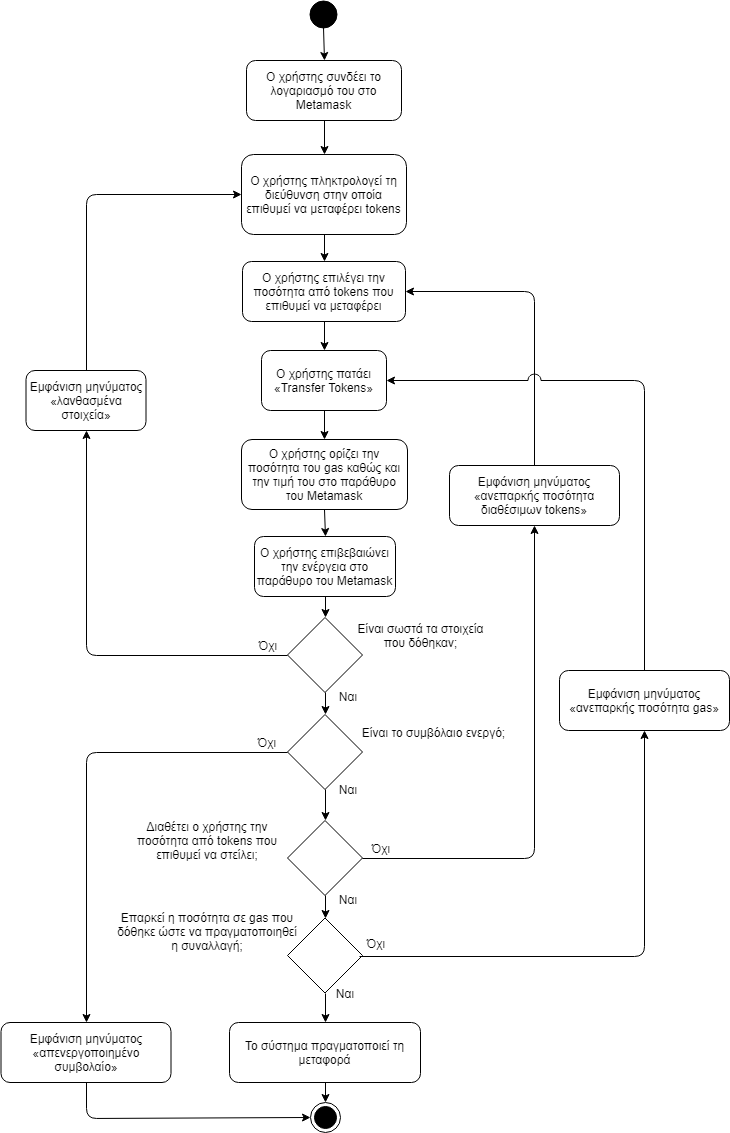

The diagram above was exported from draw.io. Its source (the exported page's mxGraphModel, read from the mxfile embedded in the PNG):
<mxGraphModel dx="1394" dy="-467" grid="1" gridSize="10" guides="1" tooltips="1" connect="1" arrows="1" fold="1" page="1" pageScale="1" pageWidth="827" pageHeight="1169" background="#ffffff" math="0" shadow="0">
  <root>
    <mxCell id="0" />
    <mxCell id="1" parent="0" />
    <mxCell id="rKWhTcDMLcOvQeOw3bwW-57" value="" style="ellipse;whiteSpace=wrap;html=1;aspect=fixed;fillColor=#000000;gradientColor=none;" parent="1" vertex="1">
      <mxGeometry x="400" y="1200" width="27" height="27" as="geometry" />
    </mxCell>
    <mxCell id="rKWhTcDMLcOvQeOw3bwW-59" value="Ο χρήστης συνδέει το λογαριασμό του στο Metamask" style="rounded=1;whiteSpace=wrap;html=1;fillColor=#ffffff;gradientColor=none;" parent="1" vertex="1">
      <mxGeometry x="337" y="1260" width="155" height="60" as="geometry" />
    </mxCell>
    <mxCell id="rKWhTcDMLcOvQeOw3bwW-60" value="Ο χρήστης πληκτρολογεί τη διεύθυνση στην οποία επιθυμεί να μεταφέρει tokens" style="rounded=1;whiteSpace=wrap;html=1;fillColor=#ffffff;gradientColor=none;" parent="1" vertex="1">
      <mxGeometry x="332" y="1354" width="165" height="80" as="geometry" />
    </mxCell>
    <mxCell id="rKWhTcDMLcOvQeOw3bwW-61" value="Ο χρήστης πατάει «Transfer Tokens»" style="rounded=1;whiteSpace=wrap;html=1;fillColor=#ffffff;gradientColor=none;" parent="1" vertex="1">
      <mxGeometry x="352" y="1550" width="125" height="60" as="geometry" />
    </mxCell>
    <mxCell id="rKWhTcDMLcOvQeOw3bwW-62" value="Ο χρήστης επιλέγει την ποσότητα από tokens που επιθυμεί να μεταφέρει" style="rounded=1;whiteSpace=wrap;html=1;fillColor=#ffffff;gradientColor=none;" parent="1" vertex="1">
      <mxGeometry x="333" y="1461" width="163" height="60" as="geometry" />
    </mxCell>
    <mxCell id="rKWhTcDMLcOvQeOw3bwW-64" value="" style="rhombus;whiteSpace=wrap;html=1;fillColor=#ffffff;gradientColor=none;aspect=fixed;" parent="1" vertex="1">
      <mxGeometry x="378" y="2020" width="75" height="75" as="geometry" />
    </mxCell>
    <mxCell id="rKWhTcDMLcOvQeOw3bwW-65" value="Διαθέτει ο χρήστης την ποσότητα από tokens που επιθυμεί να στείλει;" style="text;html=1;strokeColor=none;fillColor=none;align=center;verticalAlign=middle;whiteSpace=wrap;rounded=0;" parent="1" vertex="1">
      <mxGeometry x="213" y="2010" width="170" height="60" as="geometry" />
    </mxCell>
    <mxCell id="rKWhTcDMLcOvQeOw3bwW-66" value="" style="endArrow=classic;html=1;exitX=0.5;exitY=1;exitDx=0;exitDy=0;entryX=0.5;entryY=0;entryDx=0;entryDy=0;" parent="1" source="rKWhTcDMLcOvQeOw3bwW-57" target="rKWhTcDMLcOvQeOw3bwW-59" edge="1">
      <mxGeometry width="50" height="50" relative="1" as="geometry">
        <mxPoint x="481.5" y="1240" as="sourcePoint" />
        <mxPoint x="643" y="1280" as="targetPoint" />
      </mxGeometry>
    </mxCell>
    <mxCell id="rKWhTcDMLcOvQeOw3bwW-67" value="" style="endArrow=classic;html=1;exitX=0.5;exitY=1;exitDx=0;exitDy=0;entryX=0.5;entryY=0;entryDx=0;entryDy=0;" parent="1" source="rKWhTcDMLcOvQeOw3bwW-59" target="rKWhTcDMLcOvQeOw3bwW-60" edge="1">
      <mxGeometry width="50" height="50" relative="1" as="geometry">
        <mxPoint x="423" y="1250" as="sourcePoint" />
        <mxPoint x="423" y="1290" as="targetPoint" />
      </mxGeometry>
    </mxCell>
    <mxCell id="rKWhTcDMLcOvQeOw3bwW-68" value="" style="endArrow=classic;html=1;exitX=0.5;exitY=1;exitDx=0;exitDy=0;entryX=0.5;entryY=0;entryDx=0;entryDy=0;" parent="1" source="rKWhTcDMLcOvQeOw3bwW-60" target="rKWhTcDMLcOvQeOw3bwW-62" edge="1">
      <mxGeometry width="50" height="50" relative="1" as="geometry">
        <mxPoint x="433" y="1260" as="sourcePoint" />
        <mxPoint x="433" y="1300" as="targetPoint" />
      </mxGeometry>
    </mxCell>
    <mxCell id="rKWhTcDMLcOvQeOw3bwW-69" value="" style="endArrow=classic;html=1;exitX=0.5;exitY=1;exitDx=0;exitDy=0;entryX=0.5;entryY=0;entryDx=0;entryDy=0;" parent="1" source="rKWhTcDMLcOvQeOw3bwW-62" target="rKWhTcDMLcOvQeOw3bwW-61" edge="1">
      <mxGeometry width="50" height="50" relative="1" as="geometry">
        <mxPoint x="443" y="1270" as="sourcePoint" />
        <mxPoint x="443" y="1310" as="targetPoint" />
      </mxGeometry>
    </mxCell>
    <mxCell id="rKWhTcDMLcOvQeOw3bwW-71" value="Ναι" style="text;html=1;strokeColor=none;fillColor=none;align=center;verticalAlign=middle;whiteSpace=wrap;rounded=0;" parent="1" vertex="1">
      <mxGeometry x="418" y="2089" width="40" height="20" as="geometry" />
    </mxCell>
    <mxCell id="rKWhTcDMLcOvQeOw3bwW-72" value="Όχι" style="text;html=1;strokeColor=none;fillColor=none;align=center;verticalAlign=middle;whiteSpace=wrap;rounded=0;" parent="1" vertex="1">
      <mxGeometry x="450.5" y="2037.5" width="40" height="20" as="geometry" />
    </mxCell>
    <mxCell id="rKWhTcDMLcOvQeOw3bwW-73" value="" style="endArrow=classic;html=1;exitX=1;exitY=0.5;exitDx=0;exitDy=0;entryX=0.5;entryY=1;entryDx=0;entryDy=0;" parent="1" source="rKWhTcDMLcOvQeOw3bwW-64" target="rKWhTcDMLcOvQeOw3bwW-74" edge="1">
      <mxGeometry width="50" height="50" relative="1" as="geometry">
        <mxPoint x="423.5" y="1640" as="sourcePoint" />
        <mxPoint x="586.5" y="1740" as="targetPoint" />
        <Array as="points">
          <mxPoint x="625" y="2058" />
        </Array>
      </mxGeometry>
    </mxCell>
    <mxCell id="rKWhTcDMLcOvQeOw3bwW-74" value="Εμφάνιση μηνύματος «ανεπαρκής ποσότητα διαθέσιμων tokens»" style="rounded=1;whiteSpace=wrap;html=1;" parent="1" vertex="1">
      <mxGeometry x="540" y="1665" width="170" height="60" as="geometry" />
    </mxCell>
    <mxCell id="rKWhTcDMLcOvQeOw3bwW-75" value="" style="endArrow=classic;html=1;exitX=0.5;exitY=0;exitDx=0;exitDy=0;entryX=1;entryY=0.5;entryDx=0;entryDy=0;" parent="1" source="rKWhTcDMLcOvQeOw3bwW-74" target="rKWhTcDMLcOvQeOw3bwW-62" edge="1">
      <mxGeometry width="50" height="50" relative="1" as="geometry">
        <mxPoint x="433.5" y="1650" as="sourcePoint" />
        <mxPoint x="433.5" y="1720" as="targetPoint" />
        <Array as="points">
          <mxPoint x="625" y="1491" />
        </Array>
      </mxGeometry>
    </mxCell>
    <mxCell id="rKWhTcDMLcOvQeOw3bwW-76" value="" style="rhombus;whiteSpace=wrap;html=1;fillColor=#ffffff;gradientColor=none;" parent="1" vertex="1">
      <mxGeometry x="378" y="1817" width="75" height="75" as="geometry" />
    </mxCell>
    <mxCell id="rKWhTcDMLcOvQeOw3bwW-79" value="Είναι σωστά τα στοιχεία που δόθηκαν;" style="text;html=1;strokeColor=none;fillColor=none;align=center;verticalAlign=middle;whiteSpace=wrap;rounded=0;" parent="1" vertex="1">
      <mxGeometry x="439.5" y="1804.5" width="143" height="60" as="geometry" />
    </mxCell>
    <mxCell id="rKWhTcDMLcOvQeOw3bwW-80" value="Ναι" style="text;html=1;strokeColor=none;fillColor=none;align=center;verticalAlign=middle;whiteSpace=wrap;rounded=0;" parent="1" vertex="1">
      <mxGeometry x="418" y="1886" width="40" height="20" as="geometry" />
    </mxCell>
    <mxCell id="rKWhTcDMLcOvQeOw3bwW-81" value="Όχι" style="text;html=1;strokeColor=none;fillColor=none;align=center;verticalAlign=middle;whiteSpace=wrap;rounded=0;" parent="1" vertex="1">
      <mxGeometry x="338" y="1834.5" width="40" height="20" as="geometry" />
    </mxCell>
    <mxCell id="rKWhTcDMLcOvQeOw3bwW-82" value="" style="endArrow=classic;html=1;exitX=0;exitY=0.5;exitDx=0;exitDy=0;entryX=0.5;entryY=1;entryDx=0;entryDy=0;" parent="1" source="rKWhTcDMLcOvQeOw3bwW-76" target="rKWhTcDMLcOvQeOw3bwW-83" edge="1">
      <mxGeometry width="50" height="50" relative="1" as="geometry">
        <mxPoint x="424.5" y="1790" as="sourcePoint" />
        <mxPoint x="216.5" y="1730" as="targetPoint" />
        <Array as="points">
          <mxPoint x="177" y="1855" />
        </Array>
      </mxGeometry>
    </mxCell>
    <mxCell id="rKWhTcDMLcOvQeOw3bwW-83" value="Εμφάνιση μηνύματος «λανθασμένα στοιχεία»" style="rounded=1;whiteSpace=wrap;html=1;" parent="1" vertex="1">
      <mxGeometry x="116.5" y="1570" width="120" height="60" as="geometry" />
    </mxCell>
    <mxCell id="rKWhTcDMLcOvQeOw3bwW-84" value="" style="endArrow=classic;html=1;exitX=0.5;exitY=0;exitDx=0;exitDy=0;entryX=0;entryY=0.5;entryDx=0;entryDy=0;" parent="1" source="rKWhTcDMLcOvQeOw3bwW-83" target="rKWhTcDMLcOvQeOw3bwW-60" edge="1">
      <mxGeometry width="50" height="50" relative="1" as="geometry">
        <mxPoint x="423.5" y="1640" as="sourcePoint" />
        <mxPoint x="424.5" y="1710" as="targetPoint" />
        <Array as="points">
          <mxPoint x="177" y="1394" />
        </Array>
      </mxGeometry>
    </mxCell>
    <mxCell id="rKWhTcDMLcOvQeOw3bwW-85" value="" style="rhombus;whiteSpace=wrap;html=1;fillColor=#ffffff;gradientColor=none;aspect=fixed;" parent="1" vertex="1">
      <mxGeometry x="378" y="2117.5" width="75" height="75" as="geometry" />
    </mxCell>
    <mxCell id="rKWhTcDMLcOvQeOw3bwW-86" value="Ναι" style="text;html=1;strokeColor=none;fillColor=none;align=center;verticalAlign=middle;whiteSpace=wrap;rounded=0;" parent="1" vertex="1">
      <mxGeometry x="415" y="2182.5" width="40" height="20" as="geometry" />
    </mxCell>
    <mxCell id="rKWhTcDMLcOvQeOw3bwW-87" value="Όχι" style="text;html=1;strokeColor=none;fillColor=none;align=center;verticalAlign=middle;whiteSpace=wrap;rounded=0;" parent="1" vertex="1">
      <mxGeometry x="446" y="2132.5" width="40" height="20" as="geometry" />
    </mxCell>
    <mxCell id="rKWhTcDMLcOvQeOw3bwW-88" value="Επαρκεί η ποσότητα σε gas που δόθηκε ώστε να πραγματοποιηθεί η συναλλαγή;" style="text;html=1;strokeColor=none;fillColor=none;align=center;verticalAlign=middle;whiteSpace=wrap;rounded=0;" parent="1" vertex="1">
      <mxGeometry x="206" y="2101" width="184" height="60" as="geometry" />
    </mxCell>
    <mxCell id="rKWhTcDMLcOvQeOw3bwW-89" value="" style="endArrow=classic;html=1;exitX=0.5;exitY=1;exitDx=0;exitDy=0;entryX=0.5;entryY=0;entryDx=0;entryDy=0;" parent="1" source="rKWhTcDMLcOvQeOw3bwW-64" target="rKWhTcDMLcOvQeOw3bwW-85" edge="1">
      <mxGeometry width="50" height="50" relative="1" as="geometry">
        <mxPoint x="120.5" y="2410" as="sourcePoint" />
        <mxPoint x="170.5" y="2360" as="targetPoint" />
      </mxGeometry>
    </mxCell>
    <mxCell id="rKWhTcDMLcOvQeOw3bwW-91" value="Ο χρήστης ορίζει την ποσότητα του gas καθώς και την τιμή του στο παράθυρο του Metamask" style="rounded=1;whiteSpace=wrap;html=1;fillColor=#ffffff;gradientColor=none;" parent="1" vertex="1">
      <mxGeometry x="332" y="1639" width="166" height="70" as="geometry" />
    </mxCell>
    <mxCell id="rKWhTcDMLcOvQeOw3bwW-92" value="" style="endArrow=classic;html=1;exitX=0.5;exitY=1;exitDx=0;exitDy=0;entryX=0.5;entryY=0;entryDx=0;entryDy=0;" parent="1" source="rKWhTcDMLcOvQeOw3bwW-61" target="rKWhTcDMLcOvQeOw3bwW-91" edge="1">
      <mxGeometry width="50" height="50" relative="1" as="geometry">
        <mxPoint x="423.5" y="1550" as="sourcePoint" />
        <mxPoint x="423.5" y="1580" as="targetPoint" />
      </mxGeometry>
    </mxCell>
    <mxCell id="rKWhTcDMLcOvQeOw3bwW-95" value="Ο χρήστης επιβεβαιώνει την ενέργεια στο παράθυρο του Metamask" style="rounded=1;whiteSpace=wrap;html=1;fillColor=#ffffff;gradientColor=none;" parent="1" vertex="1">
      <mxGeometry x="345" y="1736" width="141" height="60" as="geometry" />
    </mxCell>
    <mxCell id="rKWhTcDMLcOvQeOw3bwW-96" value="" style="endArrow=classic;html=1;exitX=0.5;exitY=1;exitDx=0;exitDy=0;entryX=0.5;entryY=0;entryDx=0;entryDy=0;" parent="1" source="rKWhTcDMLcOvQeOw3bwW-91" target="rKWhTcDMLcOvQeOw3bwW-95" edge="1">
      <mxGeometry width="50" height="50" relative="1" as="geometry">
        <mxPoint x="423.5" y="1640" as="sourcePoint" />
        <mxPoint x="423.5" y="1670" as="targetPoint" />
      </mxGeometry>
    </mxCell>
    <mxCell id="rKWhTcDMLcOvQeOw3bwW-97" value="" style="endArrow=classic;html=1;exitX=0.5;exitY=1;exitDx=0;exitDy=0;entryX=0.5;entryY=0;entryDx=0;entryDy=0;" parent="1" source="rKWhTcDMLcOvQeOw3bwW-95" target="rKWhTcDMLcOvQeOw3bwW-76" edge="1">
      <mxGeometry width="50" height="50" relative="1" as="geometry">
        <mxPoint x="423.5" y="1740" as="sourcePoint" />
        <mxPoint x="423.5" y="1765" as="targetPoint" />
      </mxGeometry>
    </mxCell>
    <mxCell id="5rI-fgQtZPHb6gEdE7m5-1" value="Εμφάνιση μηνύματος «ανεπαρκής ποσότητα gas»" style="rounded=1;whiteSpace=wrap;html=1;" parent="1" vertex="1">
      <mxGeometry x="650" y="1870" width="170" height="60" as="geometry" />
    </mxCell>
    <mxCell id="5rI-fgQtZPHb6gEdE7m5-2" value="" style="endArrow=classic;html=1;exitX=0.1;exitY=1.175;exitDx=0;exitDy=0;entryX=0.5;entryY=1;entryDx=0;entryDy=0;exitPerimeter=0;" parent="1" source="rKWhTcDMLcOvQeOw3bwW-87" target="5rI-fgQtZPHb6gEdE7m5-1" edge="1">
      <mxGeometry width="50" height="50" relative="1" as="geometry">
        <mxPoint x="424" y="2075" as="sourcePoint" />
        <mxPoint x="424" y="2118" as="targetPoint" />
        <Array as="points">
          <mxPoint x="735" y="2156" />
        </Array>
      </mxGeometry>
    </mxCell>
    <mxCell id="5rI-fgQtZPHb6gEdE7m5-3" value="" style="endArrow=classic;html=1;exitX=0.5;exitY=0;exitDx=0;exitDy=0;entryX=1;entryY=0.5;entryDx=0;entryDy=0;jumpStyle=arc;jumpSize=13;" parent="1" source="5rI-fgQtZPHb6gEdE7m5-1" target="rKWhTcDMLcOvQeOw3bwW-61" edge="1">
      <mxGeometry width="50" height="50" relative="1" as="geometry">
        <mxPoint x="434" y="2085" as="sourcePoint" />
        <mxPoint x="434" y="2128" as="targetPoint" />
        <Array as="points">
          <mxPoint x="735" y="1580" />
        </Array>
      </mxGeometry>
    </mxCell>
    <mxCell id="5rI-fgQtZPHb6gEdE7m5-4" value="Το σύστημα πραγματοποιεί τη μεταφορά" style="rounded=1;whiteSpace=wrap;html=1;fillColor=#ffffff;gradientColor=none;" parent="1" vertex="1">
      <mxGeometry x="320" y="2222" width="191" height="60" as="geometry" />
    </mxCell>
    <mxCell id="5rI-fgQtZPHb6gEdE7m5-5" value="" style="endArrow=classic;html=1;exitX=0.5;exitY=1;exitDx=0;exitDy=0;entryX=0.5;entryY=0;entryDx=0;entryDy=0;" parent="1" source="rKWhTcDMLcOvQeOw3bwW-85" target="5rI-fgQtZPHb6gEdE7m5-4" edge="1">
      <mxGeometry width="50" height="50" relative="1" as="geometry">
        <mxPoint x="424" y="2075" as="sourcePoint" />
        <mxPoint x="424" y="2118" as="targetPoint" />
      </mxGeometry>
    </mxCell>
    <mxCell id="5rI-fgQtZPHb6gEdE7m5-6" value="" style="endArrow=classic;html=1;exitX=0.5;exitY=1;exitDx=0;exitDy=0;entryX=0.5;entryY=0;entryDx=0;entryDy=0;" parent="1" source="5rI-fgQtZPHb6gEdE7m5-4" target="xU7v6griCfaUEs4KSZ6A-1" edge="1">
      <mxGeometry width="50" height="50" relative="1" as="geometry">
        <mxPoint x="434" y="2085" as="sourcePoint" />
        <mxPoint x="416" y="2299" as="targetPoint" />
      </mxGeometry>
    </mxCell>
    <mxCell id="0apQRLMyX3DpUsLNV5UC-1" value="Εμφάνιση μηνύματος «απενεργοποιημένο συμβολαίο»" style="rounded=1;whiteSpace=wrap;html=1;" parent="1" vertex="1">
      <mxGeometry x="91.5" y="2222" width="170" height="60" as="geometry" />
    </mxCell>
    <mxCell id="0apQRLMyX3DpUsLNV5UC-4" value="" style="rhombus;whiteSpace=wrap;html=1;fillColor=#ffffff;gradientColor=none;" parent="1" vertex="1">
      <mxGeometry x="378" y="1914" width="75" height="75" as="geometry" />
    </mxCell>
    <mxCell id="0apQRLMyX3DpUsLNV5UC-5" value="" style="endArrow=classic;html=1;exitX=0.5;exitY=1;exitDx=0;exitDy=0;entryX=0.5;entryY=0;entryDx=0;entryDy=0;" parent="1" source="rKWhTcDMLcOvQeOw3bwW-76" target="0apQRLMyX3DpUsLNV5UC-4" edge="1">
      <mxGeometry width="50" height="50" relative="1" as="geometry">
        <mxPoint x="390" y="1920" as="sourcePoint" />
        <mxPoint x="440" y="1930" as="targetPoint" />
      </mxGeometry>
    </mxCell>
    <mxCell id="0apQRLMyX3DpUsLNV5UC-7" value="" style="endArrow=classic;html=1;exitX=0.5;exitY=1;exitDx=0;exitDy=0;entryX=0.5;entryY=0;entryDx=0;entryDy=0;" parent="1" source="0apQRLMyX3DpUsLNV5UC-4" target="rKWhTcDMLcOvQeOw3bwW-64" edge="1">
      <mxGeometry width="50" height="50" relative="1" as="geometry">
        <mxPoint x="436" y="2115" as="sourcePoint" />
        <mxPoint x="470" y="2010" as="targetPoint" />
      </mxGeometry>
    </mxCell>
    <mxCell id="0apQRLMyX3DpUsLNV5UC-9" value="Είναι το συμβόλαιο ενεργό;" style="text;html=1;strokeColor=none;fillColor=none;align=center;verticalAlign=middle;whiteSpace=wrap;rounded=0;" parent="1" vertex="1">
      <mxGeometry x="434" y="1911.5" width="179" height="40" as="geometry" />
    </mxCell>
    <mxCell id="0apQRLMyX3DpUsLNV5UC-10" value="Ναι" style="text;html=1;strokeColor=none;fillColor=none;align=center;verticalAlign=middle;whiteSpace=wrap;rounded=0;" parent="1" vertex="1">
      <mxGeometry x="418" y="1979" width="40" height="20" as="geometry" />
    </mxCell>
    <mxCell id="0apQRLMyX3DpUsLNV5UC-11" value="Όχι" style="text;html=1;strokeColor=none;fillColor=none;align=center;verticalAlign=middle;whiteSpace=wrap;rounded=0;" parent="1" vertex="1">
      <mxGeometry x="337" y="1931.5" width="40" height="20" as="geometry" />
    </mxCell>
    <mxCell id="0apQRLMyX3DpUsLNV5UC-12" value="" style="endArrow=classic;html=1;exitX=0;exitY=0.5;exitDx=0;exitDy=0;entryX=0.5;entryY=0;entryDx=0;entryDy=0;" parent="1" source="0apQRLMyX3DpUsLNV5UC-4" target="0apQRLMyX3DpUsLNV5UC-1" edge="1">
      <mxGeometry width="50" height="50" relative="1" as="geometry">
        <mxPoint x="230" y="1970" as="sourcePoint" />
        <mxPoint x="280" y="1920" as="targetPoint" />
        <Array as="points">
          <mxPoint x="177" y="1952" />
        </Array>
      </mxGeometry>
    </mxCell>
    <mxCell id="0apQRLMyX3DpUsLNV5UC-13" value="" style="endArrow=classic;html=1;exitX=0.5;exitY=1;exitDx=0;exitDy=0;entryX=0;entryY=0.5;entryDx=0;entryDy=0;" parent="1" source="0apQRLMyX3DpUsLNV5UC-1" target="xU7v6griCfaUEs4KSZ6A-1" edge="1">
      <mxGeometry width="50" height="50" relative="1" as="geometry">
        <mxPoint x="230" y="2220" as="sourcePoint" />
        <mxPoint x="397" y="2318" as="targetPoint" />
        <Array as="points">
          <mxPoint x="177" y="2318" />
        </Array>
      </mxGeometry>
    </mxCell>
    <mxCell id="xU7v6griCfaUEs4KSZ6A-1" value="" style="ellipse;html=1;shape=endState;fillColor=#000000;strokeColor=#000000;" vertex="1" parent="1">
      <mxGeometry x="401" y="2301.5" width="30" height="30" as="geometry" />
    </mxCell>
  </root>
</mxGraphModel>